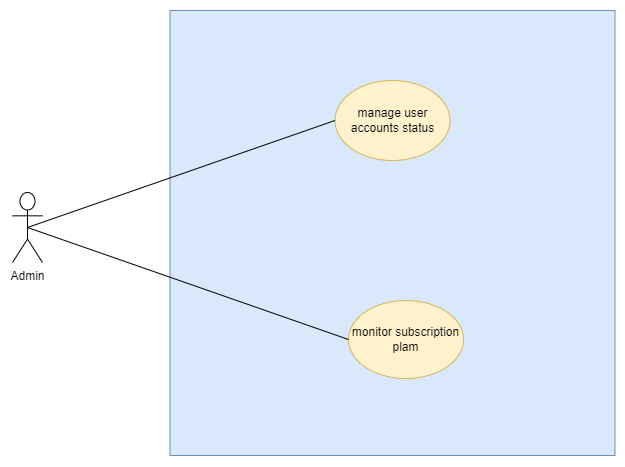

The diagram above was exported from draw.io. Its source (the exported page's mxGraphModel, read from the mxfile embedded in the PNG):
<mxGraphModel dx="1318" dy="626" grid="1" gridSize="10" guides="1" tooltips="1" connect="1" arrows="1" fold="1" page="1" pageScale="1" pageWidth="850" pageHeight="1100" math="0" shadow="0">
  <root>
    <mxCell id="0" />
    <mxCell id="1" parent="0" />
    <mxCell id="2" value="" style="group" vertex="1" connectable="0" parent="1">
      <mxGeometry x="974" y="1120" width="602.5" height="445" as="geometry" />
    </mxCell>
    <mxCell id="3" value="Admin" style="shape=umlActor;verticalLabelPosition=bottom;verticalAlign=top;html=1;outlineConnect=0;container=0;" vertex="1" parent="2">
      <mxGeometry y="182" width="30" height="70" as="geometry" />
    </mxCell>
    <mxCell id="4" value="" style="whiteSpace=wrap;html=1;aspect=fixed;fillColor=#dae8fc;strokeColor=#6c8ebf;container=0;" vertex="1" parent="2">
      <mxGeometry x="157.5" width="445" height="445" as="geometry" />
    </mxCell>
    <mxCell id="5" value="manage user accounts status" style="ellipse;whiteSpace=wrap;html=1;fillColor=#fff2cc;strokeColor=#d6b656;container=0;" vertex="1" parent="2">
      <mxGeometry x="322.5" y="70" width="115" height="80" as="geometry" />
    </mxCell>
    <mxCell id="6" value="monitor subscription plam" style="ellipse;whiteSpace=wrap;html=1;fillColor=#fff2cc;strokeColor=#d6b656;container=0;" vertex="1" parent="2">
      <mxGeometry x="336" y="290" width="115" height="78" as="geometry" />
    </mxCell>
    <mxCell id="7" value="" style="endArrow=none;html=1;rounded=0;entryX=0.5;entryY=0.5;entryDx=0;entryDy=0;entryPerimeter=0;exitX=0;exitY=0.5;exitDx=0;exitDy=0;" edge="1" parent="2" source="5" target="3">
      <mxGeometry width="50" height="50" relative="1" as="geometry">
        <mxPoint x="280" y="232" as="sourcePoint" />
        <mxPoint x="330" y="182" as="targetPoint" />
      </mxGeometry>
    </mxCell>
    <mxCell id="8" value="" style="endArrow=none;html=1;rounded=0;entryX=0.5;entryY=0.5;entryDx=0;entryDy=0;entryPerimeter=0;exitX=0;exitY=0.5;exitDx=0;exitDy=0;" edge="1" parent="2" source="6" target="3">
      <mxGeometry width="50" height="50" relative="1" as="geometry">
        <mxPoint x="332.5" y="142" as="sourcePoint" />
        <mxPoint x="25" y="227" as="targetPoint" />
      </mxGeometry>
    </mxCell>
  </root>
</mxGraphModel>